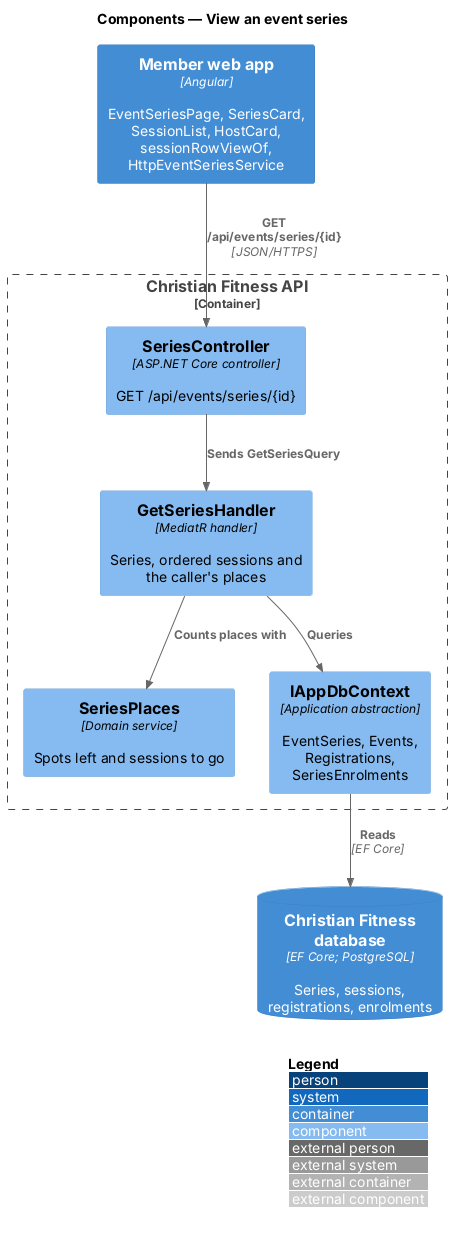

The diagram above was rendered by PlantUML. Its source (embedded in the PNG):
@startuml
!include <C4/C4_Component>
LAYOUT_WITH_LEGEND()
title Components — View an event series

Container(web, "Member web app", "Angular", "EventSeriesPage, SeriesCard, SessionList, HostCard, sessionRowViewOf, HttpEventSeriesService")
Container_Boundary(api, "Christian Fitness API") {
  Component(ctrl, "SeriesController", "ASP.NET Core controller", "GET /api/events/series/{id}")
  Component(h, "GetSeriesHandler", "MediatR handler", "Series, ordered sessions and the caller's places")
  Component(places, "SeriesPlaces", "Domain service", "Spots left and sessions to go")
  Component(ctx, "IAppDbContext", "Application abstraction", "EventSeries, Events, Registrations, SeriesEnrolments")
}
ContainerDb(db, "Christian Fitness database", "EF Core; PostgreSQL", "Series, sessions, registrations, enrolments")
Rel(web, ctrl, "GET /api/events/series/{id}", "JSON/HTTPS")
Rel(ctrl, h, "Sends GetSeriesQuery")
Rel(h, ctx, "Queries")
Rel(h, places, "Counts places with")
Rel(ctx, db, "Reads", "EF Core")
@enduml